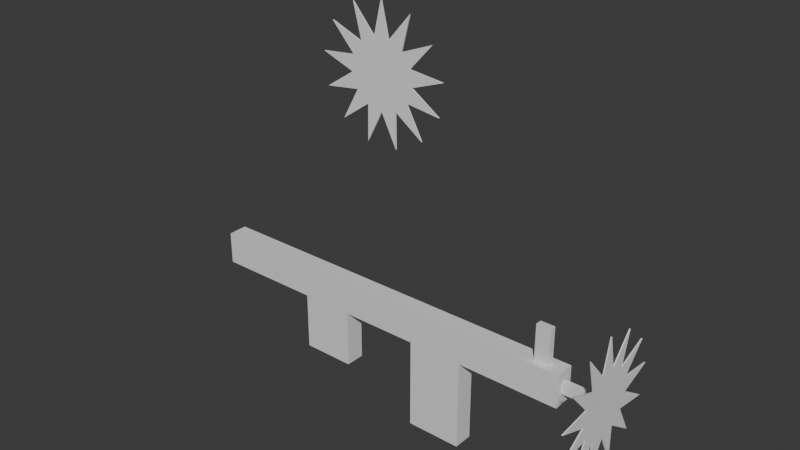 # Source: LowPolyFPS.blend  (saved by Blender 4.5.88; exported with 4.5.12 LTS)
import bpy
from mathutils import Matrix  # noqa: F401  (used for matrix-valued properties, if any)

bpy.ops.wm.read_factory_settings(use_empty=True)
scene = bpy.context.scene
scene.name = 'Scene'

# ---- collections
col_collection = bpy.data.collections.new('Collection'); scene.collection.children.link(col_collection)

# ---- materials (node trees are filled in below, after node groups)
mat_material = bpy.data.materials.new('Material')
mat_material.alpha_threshold = 0.0
mat_material.roughness = 0.5
mat_material.line_color = (0.0, 0.0, 0.0, 1.0)

# ---- material node trees
mat_material.use_nodes = True; mat_material.node_tree.nodes.clear()
_N = mat_material.node_tree.nodes; _L = mat_material.node_tree.links
n0 = _N.new('ShaderNodeOutputMaterial'); n0.name = 'Material Output'; n0.location = (200, 100)
n1 = _N.new('ShaderNodeBsdfPrincipled'); n1.name = 'Principled BSDF'; n1.location = (-200, 100)
n1.inputs[3].default_value = 1.45
_L.new(n1.outputs[0], n0.inputs[0])
n0.is_active_output = True

# ---- world
world_world = bpy.data.worlds.new('World'); scene.world = world_world
world_world.use_nodes = True; world_world.node_tree.nodes.clear()
_N = world_world.node_tree.nodes; _L = world_world.node_tree.links
n0 = _N.new('ShaderNodeOutputWorld'); n0.name = 'World Output'; n0.location = (200, 100)
n1 = _N.new('ShaderNodeBackground'); n1.name = 'Background'; n1.location = (-200, 100)
n1.inputs[0].default_value = (0.05088, 0.05088, 0.05088, 1.0)
_L.new(n1.outputs[0], n0.inputs[0])
n0.is_active_output = True
world_world.color = (0.05088, 0.05088, 0.05088)
world_world.sun_shadow_jitter_overblur = 0.0

# ---- meshes
me_cube = bpy.data.meshes.new('Cube')
me_cube.from_pydata([(1.0, 1.0, 1.0), (1.0, 1.0, -1.0), (1.0, -1.0, 1.0), (1.0, -1.0, -1.0), (-1.0, 1.0, 1.0), (-1.0, 1.0, -1.0), (-1.0, -1.0, 1.0), (-1.0, -1.0, -1.0), (-1.0, 0.3, -1.0), (1.0, 0.3, 1.0), (-1.0, 0.3, 1.0), (1.0, 0.3, -1.0), (-1.0, -0.35, -1.0), (1.0, -0.35, 1.0), (-1.0, -0.35, 1.0), (1.0, -0.35, -1.0), (1.0, 1.0, -0.3), (-1.0, -1.0, -0.3), (1.0, -1.0, -0.3), (-1.0, 1.0, -0.3), (1.0, 0.3, -0.3), (-1.0, 0.3, -0.3), (-1.0, -0.35, -0.3), (1.0, -0.35, -0.3), (-1.0, -1.0, 0.35), (1.0, 1.0, 0.35), (1.0, -1.0, 0.35), (-1.0, 1.0, 0.35), (1.0, 0.3, 0.35), (-1.0, 0.3, 0.35), (-1.0, -0.35, 0.35), (1.0, -0.35, 0.35), (1.105, 0.3, 0.35), (1.105, 0.3, -0.3), (1.105, -0.35, 0.35), (1.105, -0.35, -0.3), (0.8555, 1.0, -1.0), (0.8555, -1.0, 1.0), (0.8555, -1.0, -1.0), (0.8555, 1.0, 1.0), (0.8555, 0.3, -1.0), (0.8555, 0.3, 1.0), (0.8555, -0.35, -1.0), (0.8555, -0.35, 1.0), (0.8555, 1.0, -0.3), (0.8555, -1.0, -0.3), (0.8555, 1.0, 0.35), (0.8555, -1.0, 0.35), (0.9284, -1.0, -1.0), (0.9284, 1.0, 1.0), (0.9284, 0.3, 1.0), (0.9284, -0.35, 1.0), (0.9284, 1.0, -0.3), (0.9284, 1.0, 0.35), (0.9284, 1.0, -1.0), (0.9284, -1.0, 1.0), (0.9284, 0.3, -1.0), (0.9284, -0.35, -1.0), (0.9284, -1.0, -0.3), (0.9284, -1.0, 0.35), (0.8555, 0.3, 1.726), (0.8555, -0.35, 1.726), (0.9284, 0.3, 1.726), (0.9284, -0.35, 1.726), (0.8555, 0.3, 2.451), (0.8555, -0.35, 2.451), (0.9284, 0.3, 2.451), (0.9284, -0.35, 2.451), (0.8555, 0.3, 3.177), (0.8555, -0.35, 3.177), (0.9284, 0.3, 3.177), (0.9284, -0.35, 3.177), (-0.08314, 1.0, -1.0), (-0.08314, -1.0, 1.0), (-0.08314, 0.3, -1.0), (-0.08314, -0.35, -1.0), (-0.08314, -1.0, -0.3), (-0.08314, -1.0, 0.35), (-0.08314, -1.0, -1.0), (-0.08314, 1.0, 1.0), (-0.08314, 0.3, 1.0), (-0.08314, -0.35, 1.0), (-0.08314, 1.0, -0.3), (-0.08314, 1.0, 0.35), (-0.458, 1.0, -1.0), (-0.458, -1.0, 1.0), (-0.458, 0.3, -1.0), (-0.458, -0.35, -1.0), (-0.458, -1.0, -0.3), (-0.458, -1.0, 0.35), (-0.458, -1.0, -1.0), (-0.458, 1.0, 1.0), (-0.458, 0.3, 1.0), (-0.458, -0.35, 1.0), (-0.458, 1.0, -0.3), (-0.458, 1.0, 0.35), (-0.19, -1.0, -1.0), (-0.19, 1.0, 1.0), (-0.19, 0.3, 1.0), (-0.19, -0.35, 1.0), (-0.19, 1.0, -0.3), (-0.19, 1.0, 0.35), (-0.19, 1.0, -1.0), (-0.19, -1.0, 1.0), (-0.19, 0.3, -1.0), (-0.19, -0.35, -1.0), (-0.19, -1.0, -0.3), (-0.19, -1.0, 0.35), (-0.19, 1.0, -1.0), (-0.458, 1.0, -1.0), (-0.19, 0.3, -1.0), (-0.458, 0.3, -1.0), (-0.19, -0.35, -1.0), (-0.458, -0.35, -1.0), (-0.458, -1.0, -1.0), (-0.19, -1.0, -1.0), (-0.19, 1.0, -4.526), (-0.458, 1.0, -4.526), (-0.19, 0.3, -4.526), (-0.458, 0.3, -4.526), (-0.19, -0.35, -4.526), (-0.458, -0.35, -4.526), (-0.458, -1.0, -4.526), (-0.19, -1.0, -4.526), (0.4854, -1.0, -1.0), (0.4854, 1.0, 1.0), (0.4854, 0.3, 1.0), (0.4854, -0.35, 1.0), (0.4854, 1.0, -0.3), (0.4854, 1.0, 0.35), (0.4854, 1.0, -1.0), (0.4854, -1.0, 1.0), (0.4854, 0.3, -1.0), (0.4854, -0.35, -1.0), (0.4854, -1.0, -0.3), (0.4854, -1.0, 0.35), (0.2058, 1.0, -1.0), (0.2058, -1.0, 1.0), (0.2058, 0.3, -1.0), (0.2058, -0.35, -1.0), (0.2058, -1.0, -0.3), (0.2058, -1.0, 0.35), (0.2058, -1.0, -1.0), (0.2058, 1.0, 1.0), (0.2058, 0.3, 1.0), (0.2058, -0.35, 1.0), (0.2058, 1.0, -0.3), (0.2058, 1.0, 0.35), (0.2058, -1.0, -6.539), (0.4854, -1.0, -6.539), (0.4854, -0.35, -6.539), (0.4854, 1.0, -6.539), (0.4854, 0.3, -6.539), (0.2058, 1.0, -6.539), (0.2058, 0.3, -6.539), (0.2058, -0.35, -6.539)], [], [(93, 14, 6, 85), (89, 85, 6, 24), (29, 10, 4, 27), (57, 15, 3, 48), (31, 13, 2, 26), (53, 49, 0, 25), (25, 0, 9, 28), (54, 1, 11, 56), (30, 14, 10, 29), (91, 4, 10, 92), (24, 6, 14, 30), (28, 9, 13, 31), (56, 11, 15, 57), (92, 10, 14, 93), (11, 20, 23, 15), (7, 17, 22, 12), (12, 22, 21, 8), (1, 16, 20, 11), (54, 52, 16, 1), (15, 23, 18, 3), (8, 21, 19, 5), (90, 88, 17, 7), (20, 28, 32, 33), (17, 24, 30, 22), (22, 30, 29, 21), (16, 25, 28, 20), (52, 53, 25, 16), (23, 31, 26, 18), (21, 29, 27, 19), (88, 89, 24, 17), (33, 32, 34, 35), (28, 31, 34, 32), (31, 23, 35, 34), (23, 20, 33, 35), (58, 59, 47, 45), (128, 129, 46, 44), (48, 58, 45, 38), (130, 128, 44, 36), (51, 50, 62, 63), (132, 40, 42, 133), (49, 39, 41, 50), (130, 36, 40, 132), (129, 125, 39, 46), (133, 42, 38, 124), (59, 55, 37, 47), (51, 43, 37, 55), (13, 51, 55, 2), (26, 2, 55, 59), (0, 49, 50, 9), (9, 50, 51, 13), (3, 18, 58, 48), (18, 26, 59, 58), (44, 46, 53, 52), (36, 44, 52, 54), (40, 56, 57, 42), (36, 54, 56, 40), (46, 39, 49, 53), (42, 57, 48, 38), (61, 63, 67, 65), (50, 41, 60, 62), (41, 43, 61, 60), (43, 51, 63, 61), (67, 66, 70, 71), (60, 61, 65, 64), (63, 62, 66, 67), (62, 60, 64, 66), (70, 68, 69, 71), (66, 64, 68, 70), (65, 67, 71, 69), (64, 65, 69, 68), (105, 75, 78, 96), (101, 97, 79, 83), (102, 72, 74, 104), (104, 74, 75, 105), (102, 100, 82, 72), (100, 101, 83, 82), (140, 141, 77, 76), (142, 140, 76, 78), (144, 80, 81, 145), (143, 79, 80, 144), (141, 137, 73, 77), (145, 81, 73, 137), (19, 27, 95, 94), (5, 19, 94, 84), (8, 86, 87, 12), (5, 84, 86, 8), (27, 4, 91, 95), (12, 87, 90, 7), (106, 107, 89, 88), (96, 106, 88, 90), (98, 92, 93, 99), (97, 91, 92, 98), (107, 103, 85, 89), (99, 93, 85, 103), (81, 99, 103, 73), (77, 73, 103, 107), (79, 97, 98, 80), (80, 98, 99, 81), (78, 76, 106, 96), (76, 77, 107, 106), (94, 95, 101, 100), (84, 94, 100, 102), (96, 90, 114, 115), (86, 84, 109, 111), (95, 91, 97, 101), (90, 87, 113, 114), (110, 112, 120, 118), (112, 115, 123, 120), (109, 108, 116, 117), (104, 105, 112, 110), (84, 102, 108, 109), (105, 96, 115, 112), (87, 86, 111, 113), (102, 104, 110, 108), (119, 118, 120, 121), (117, 116, 118, 119), (121, 120, 123, 122), (114, 113, 121, 122), (113, 111, 119, 121), (108, 110, 118, 116), (115, 114, 122, 123), (111, 109, 117, 119), (43, 127, 131, 37), (47, 37, 131, 135), (39, 125, 126, 41), (41, 126, 127, 43), (38, 45, 134, 124), (45, 47, 135, 134), (138, 136, 153, 154), (147, 143, 125, 129), (142, 139, 155, 148), (132, 133, 150, 152), (136, 146, 128, 130), (146, 147, 129, 128), (82, 83, 147, 146), (72, 82, 146, 136), (74, 138, 139, 75), (72, 136, 138, 74), (83, 79, 143, 147), (75, 139, 142, 78), (127, 145, 137, 131), (135, 131, 137, 141), (125, 143, 144, 126), (126, 144, 145, 127), (124, 134, 140, 142), (134, 135, 141, 140), (155, 150, 149, 148), (153, 151, 152, 154), (154, 152, 150, 155), (136, 130, 151, 153), (124, 142, 148, 149), (130, 132, 152, 151), (133, 124, 149, 150), (139, 138, 154, 155)])
_uv = me_cube.uv_layers.new(name='UVMap')
_uv.uv.foreach_set('vector', [0.8072, 0.6687, 0.875, 0.6687, 0.875, 0.75, 0.8072, 0.75, 0.5438, 0.9322, 0.625, 0.9322, 0.625, 1.0, 0.5437, 1.0, 0.5437, 0.1625, 0.625, 0.1625, 0.625, 0.25, 0.5438, 0.25, 0.366, 0.6688, 0.375, 0.6687, 0.375, 0.75, 0.366, 0.75, 0.5438, 0.6687, 0.625, 0.6687, 0.625, 0.75, 0.5438, 0.75, 0.5438, 0.491, 0.625, 0.491, 0.625, 0.5, 0.5438, 0.5, 0.5438, 0.5, 0.625, 0.5, 0.625, 0.5875, 0.5437, 0.5875, 0.366, 0.5, 0.375, 0.5, 0.375, 0.5875, 0.366, 0.5875, 0.5438, 0.08125, 0.625, 0.08125, 0.625, 0.1625, 0.5437, 0.1625, 0.8072, 0.5, 0.875, 0.5, 0.875, 0.5875, 0.8072, 0.5875, 0.5437, 0.0, 0.625, 0.0, 0.625, 0.08125, 0.5438, 0.08125, 0.5437, 0.5875, 0.625, 0.5875, 0.625, 0.6687, 0.5438, 0.6687, 0.366, 0.5875, 0.375, 0.5875, 0.375, 0.6687, 0.366, 0.6688, 0.8072, 0.5875, 0.875, 0.5875, 0.875, 0.6687, 0.8072, 0.6687, 0.375, 0.5875, 0.4625, 0.5875, 0.4625, 0.6687, 0.375, 0.6687, 0.375, 0.0, 0.4625, 0.0, 0.4625, 0.08125, 0.375, 0.08125, 0.375, 0.08125, 0.4625, 0.08125, 0.4625, 0.1625, 0.375, 0.1625, 0.375, 0.5, 0.4625, 0.5, 0.4625, 0.5875, 0.375, 0.5875, 0.375, 0.491, 0.4625, 0.491, 0.4625, 0.5, 0.375, 0.5, 0.375, 0.6687, 0.4625, 0.6687, 0.4625, 0.75, 0.375, 0.75, 0.375, 0.1625, 0.4625, 0.1625, 0.4625, 0.25, 0.375, 0.25, 0.375, 0.9322, 0.4625, 0.9322, 0.4625, 1.0, 0.375, 1.0, 0.4625, 0.5875, 0.5437, 0.5875, 0.5437, 0.5875, 0.4625, 0.5875, 0.4625, 0.0, 0.5437, 0.0, 0.5438, 0.08125, 0.4625, 0.08125, 0.4625, 0.08125, 0.5438, 0.08125, 0.5437, 0.1625, 0.4625, 0.1625, 0.4625, 0.5, 0.5438, 0.5, 0.5437, 0.5875, 0.4625, 0.5875, 0.4625, 0.491, 0.5438, 0.491, 0.5438, 0.5, 0.4625, 0.5, 0.4625, 0.6687, 0.5438, 0.6687, 0.5438, 0.75, 0.4625, 0.75, 0.4625, 0.1625, 0.5437, 0.1625, 0.5438, 0.25, 0.4625, 0.25, 0.4625, 0.9322, 0.5438, 0.9322, 0.5437, 1.0, 0.4625, 1.0, 0.4625, 0.5875, 0.5437, 0.5875, 0.5438, 0.6687, 0.4625, 0.6687, 0.5437, 0.5875, 0.5438, 0.6687, 0.5438, 0.6687, 0.5437, 0.5875, 0.5438, 0.6687, 0.4625, 0.6687, 0.4625, 0.6687, 0.5438, 0.6687, 0.4625, 0.6687, 0.4625, 0.5875, 0.4625, 0.5875, 0.4625, 0.6687, 0.4625, 0.759, 0.5438, 0.759, 0.5438, 0.7681, 0.4625, 0.7681, 0.4625, 0.4357, 0.5438, 0.4357, 0.5438, 0.4819, 0.4625, 0.4819, 0.375, 0.759, 0.4625, 0.759, 0.4625, 0.7681, 0.375, 0.7681, 0.375, 0.4357, 0.4625, 0.4357, 0.4625, 0.4819, 0.375, 0.4819, 0.634, 0.6688, 0.634, 0.5875, 0.634, 0.5875, 0.634, 0.6688, 0.3107, 0.5875, 0.3569, 0.5875, 0.3569, 0.6688, 0.3107, 0.6688, 0.634, 0.5, 0.6431, 0.5, 0.6431, 0.5875, 0.634, 0.5875, 0.3107, 0.5, 0.3569, 0.5, 0.3569, 0.5875, 0.3107, 0.5875, 0.5438, 0.4357, 0.625, 0.4357, 0.625, 0.4819, 0.5438, 0.4819, 0.3107, 0.6688, 0.3569, 0.6688, 0.3569, 0.75, 0.3107, 0.75, 0.5438, 0.759, 0.625, 0.759, 0.625, 0.7681, 0.5438, 0.7681, 0.634, 0.6688, 0.6431, 0.6688, 0.6431, 0.75, 0.634, 0.75, 0.625, 0.6687, 0.634, 0.6688, 0.634, 0.75, 0.625, 0.75, 0.5438, 0.75, 0.625, 0.75, 0.625, 0.759, 0.5438, 0.759, 0.625, 0.5, 0.634, 0.5, 0.634, 0.5875, 0.625, 0.5875, 0.625, 0.5875, 0.634, 0.5875, 0.634, 0.6688, 0.625, 0.6687, 0.375, 0.75, 0.4625, 0.75, 0.4625, 0.759, 0.375, 0.759, 0.4625, 0.75, 0.5438, 0.75, 0.5438, 0.759, 0.4625, 0.759, 0.4625, 0.4819, 0.5438, 0.4819, 0.5438, 0.491, 0.4625, 0.491, 0.375, 0.4819, 0.4625, 0.4819, 0.4625, 0.491, 0.375, 0.491, 0.3569, 0.5875, 0.366, 0.5875, 0.366, 0.6688, 0.3569, 0.6688, 0.3569, 0.5, 0.366, 0.5, 0.366, 0.5875, 0.3569, 0.5875, 0.5438, 0.4819, 0.625, 0.4819, 0.625, 0.491, 0.5438, 0.491, 0.3569, 0.6688, 0.366, 0.6688, 0.366, 0.75, 0.3569, 0.75, 0.6431, 0.6688, 0.634, 0.6688, 0.634, 0.6688, 0.6431, 0.6688, 0.634, 0.5875, 0.6431, 0.5875, 0.6431, 0.5875, 0.634, 0.5875, 0.6431, 0.5875, 0.6431, 0.6688, 0.6431, 0.6688, 0.6431, 0.5875, 0.6431, 0.6688, 0.634, 0.6688, 0.634, 0.6688, 0.6431, 0.6688, 0.634, 0.6688, 0.634, 0.5875, 0.634, 0.5875, 0.634, 0.6688, 0.6431, 0.5875, 0.6431, 0.6688, 0.6431, 0.6688, 0.6431, 0.5875, 0.634, 0.6688, 0.634, 0.5875, 0.634, 0.5875, 0.634, 0.6688, 0.634, 0.5875, 0.6431, 0.5875, 0.6431, 0.5875, 0.634, 0.5875, 0.634, 0.5875, 0.6431, 0.5875, 0.6431, 0.6688, 0.634, 0.6688, 0.634, 0.5875, 0.6431, 0.5875, 0.6431, 0.5875, 0.634, 0.5875, 0.6431, 0.6688, 0.634, 0.6688, 0.634, 0.6688, 0.6431, 0.6688, 0.6431, 0.5875, 0.6431, 0.6688, 0.6431, 0.6688, 0.6431, 0.5875, 0.2263, 0.6688, 0.2396, 0.6687, 0.2396, 0.75, 0.2263, 0.75, 0.5438, 0.3513, 0.625, 0.3513, 0.625, 0.3646, 0.5438, 0.3646, 0.2263, 0.5, 0.2396, 0.5, 0.2396, 0.5875, 0.2263, 0.5875, 0.2263, 0.5875, 0.2396, 0.5875, 0.2396, 0.6687, 0.2263, 0.6688, 0.375, 0.3513, 0.4625, 0.3513, 0.4625, 0.3646, 0.375, 0.3646, 0.4625, 0.3513, 0.5438, 0.3513, 0.5438, 0.3646, 0.4625, 0.3646, 0.4625, 0.8493, 0.5438, 0.8493, 0.5438, 0.8854, 0.4625, 0.8854, 0.375, 0.8493, 0.4625, 0.8493, 0.4625, 0.8854, 0.375, 0.8854, 0.7243, 0.5875, 0.7604, 0.5875, 0.7604, 0.6687, 0.7243, 0.6688, 0.7243, 0.5, 0.7604, 0.5, 0.7604, 0.5875, 0.7243, 0.5875, 0.5438, 0.8493, 0.625, 0.8493, 0.625, 0.8854, 0.5438, 0.8854, 0.7243, 0.6688, 0.7604, 0.6687, 0.7604, 0.75, 0.7243, 0.75, 0.4625, 0.25, 0.5438, 0.25, 0.5438, 0.3178, 0.4625, 0.3178, 0.375, 0.25, 0.4625, 0.25, 0.4625, 0.3178, 0.375, 0.3178, 0.125, 0.5875, 0.1928, 0.5875, 0.1928, 0.6687, 0.125, 0.6687, 0.125, 0.5, 0.1928, 0.5, 0.1928, 0.5875, 0.125, 0.5875, 0.5438, 0.25, 0.625, 0.25, 0.625, 0.3178, 0.5438, 0.3178, 0.125, 0.6687, 0.1928, 0.6687, 0.1928, 0.75, 0.125, 0.75, 0.4625, 0.8987, 0.5438, 0.8987, 0.5438, 0.9322, 0.4625, 0.9322, 0.375, 0.8987, 0.4625, 0.8987, 0.4625, 0.9322, 0.375, 0.9322, 0.7737, 0.5875, 0.8072, 0.5875, 0.8072, 0.6687, 0.7737, 0.6687, 0.7737, 0.5, 0.8072, 0.5, 0.8072, 0.5875, 0.7737, 0.5875, 0.5438, 0.8987, 0.625, 0.8987, 0.625, 0.9322, 0.5438, 0.9322, 0.7737, 0.6687, 0.8072, 0.6687, 0.8072, 0.75, 0.7737, 0.75, 0.7604, 0.6687, 0.7737, 0.6687, 0.7737, 0.75, 0.7604, 0.75, 0.5438, 0.8854, 0.625, 0.8854, 0.625, 0.8987, 0.5438, 0.8987, 0.7604, 0.5, 0.7737, 0.5, 0.7737, 0.5875, 0.7604, 0.5875, 0.7604, 0.5875, 0.7737, 0.5875, 0.7737, 0.6687, 0.7604, 0.6687, 0.375, 0.8854, 0.4625, 0.8854, 0.4625, 0.8987, 0.375, 0.8987, 0.4625, 0.8854, 0.5438, 0.8854, 0.5438, 0.8987, 0.4625, 0.8987, 0.4625, 0.3178, 0.5438, 0.3178, 0.5438, 0.3513, 0.4625, 0.3513, 0.375, 0.3178, 0.4625, 0.3178, 0.4625, 0.3513, 0.375, 0.3513, 0.375, 0.8987, 0.375, 0.9322, 0.375, 0.9322, 0.375, 0.8987, 0.1928, 0.5875, 0.1928, 0.5, 0.1928, 0.5, 0.1928, 0.5875, 0.5438, 0.3178, 0.625, 0.3178, 0.625, 0.3513, 0.5438, 0.3513, 0.1928, 0.75, 0.1928, 0.6687, 0.1928, 0.6687, 0.1928, 0.75, 0.2263, 0.5875, 0.2263, 0.6688, 0.2263, 0.6688, 0.2263, 0.5875, 0.2263, 0.6688, 0.2263, 0.75, 0.2263, 0.75, 0.2263, 0.6688, 0.375, 0.3178, 0.375, 0.3513, 0.375, 0.3513, 0.375, 0.3178, 0.2263, 0.5875, 0.2263, 0.6688, 0.2263, 0.6688, 0.2263, 0.5875, 0.375, 0.3178, 0.375, 0.3513, 0.375, 0.3513, 0.375, 0.3178, 0.2263, 0.6688, 0.2263, 0.75, 0.2263, 0.75, 0.2263, 0.6688, 0.1928, 0.6687, 0.1928, 0.5875, 0.1928, 0.5875, 0.1928, 0.6687, 0.2263, 0.5, 0.2263, 0.5875, 0.2263, 0.5875, 0.2263, 0.5, 0.1928, 0.5875, 0.2263, 0.5875, 0.2263, 0.6688, 0.1928, 0.6687, 0.1928, 0.5, 0.2263, 0.5, 0.2263, 0.5875, 0.1928, 0.5875, 0.1928, 0.6687, 0.2263, 0.6688, 0.2263, 0.75, 0.1928, 0.75, 0.1928, 0.75, 0.1928, 0.6687, 0.1928, 0.6687, 0.1928, 0.75, 0.1928, 0.6687, 0.1928, 0.5875, 0.1928, 0.5875, 0.1928, 0.6687, 0.2263, 0.5, 0.2263, 0.5875, 0.2263, 0.5875, 0.2263, 0.5, 0.375, 0.8987, 0.375, 0.9322, 0.375, 0.9322, 0.375, 0.8987, 0.1928, 0.5875, 0.1928, 0.5, 0.1928, 0.5, 0.1928, 0.5875, 0.6431, 0.6688, 0.6893, 0.6688, 0.6893, 0.75, 0.6431, 0.75, 0.5438, 0.7681, 0.625, 0.7681, 0.625, 0.8143, 0.5438, 0.8143, 0.6431, 0.5, 0.6893, 0.5, 0.6893, 0.5875, 0.6431, 0.5875, 0.6431, 0.5875, 0.6893, 0.5875, 0.6893, 0.6688, 0.6431, 0.6688, 0.375, 0.7681, 0.4625, 0.7681, 0.4625, 0.8143, 0.375, 0.8143, 0.4625, 0.7681, 0.5438, 0.7681, 0.5438, 0.8143, 0.4625, 0.8143, 0.2757, 0.5875, 0.2757, 0.5, 0.2757, 0.5, 0.2757, 0.5875, 0.5438, 0.4007, 0.625, 0.4007, 0.625, 0.4357, 0.5438, 0.4357, 0.2757, 0.75, 0.2757, 0.6688, 0.2757, 0.6688, 0.2757, 0.75, 0.3107, 0.5875, 0.3107, 0.6688, 0.3107, 0.6688, 0.3107, 0.5875, 0.375, 0.4007, 0.4625, 0.4007, 0.4625, 0.4357, 0.375, 0.4357, 0.4625, 0.4007, 0.5438, 0.4007, 0.5438, 0.4357, 0.4625, 0.4357, 0.4625, 0.3646, 0.5438, 0.3646, 0.5438, 0.4007, 0.4625, 0.4007, 0.375, 0.3646, 0.4625, 0.3646, 0.4625, 0.4007, 0.375, 0.4007, 0.2396, 0.5875, 0.2757, 0.5875, 0.2757, 0.6688, 0.2396, 0.6687, 0.2396, 0.5, 0.2757, 0.5, 0.2757, 0.5875, 0.2396, 0.5875, 0.5438, 0.3646, 0.625, 0.3646, 0.625, 0.4007, 0.5438, 0.4007, 0.2396, 0.6687, 0.2757, 0.6688, 0.2757, 0.75, 0.2396, 0.75, 0.6893, 0.6688, 0.7243, 0.6688, 0.7243, 0.75, 0.6893, 0.75, 0.5438, 0.8143, 0.625, 0.8143, 0.625, 0.8493, 0.5438, 0.8493, 0.6893, 0.5, 0.7243, 0.5, 0.7243, 0.5875, 0.6893, 0.5875, 0.6893, 0.5875, 0.7243, 0.5875, 0.7243, 0.6688, 0.6893, 0.6688, 0.375, 0.8143, 0.4625, 0.8143, 0.4625, 0.8493, 0.375, 0.8493, 0.4625, 0.8143, 0.5438, 0.8143, 0.5438, 0.8493, 0.4625, 0.8493, 0.2757, 0.6688, 0.3107, 0.6688, 0.3107, 0.75, 0.2757, 0.75, 0.2757, 0.5, 0.3107, 0.5, 0.3107, 0.5875, 0.2757, 0.5875, 0.2757, 0.5875, 0.3107, 0.5875, 0.3107, 0.6688, 0.2757, 0.6688, 0.375, 0.4007, 0.375, 0.4357, 0.375, 0.4357, 0.375, 0.4007, 0.375, 0.8143, 0.375, 0.8493, 0.375, 0.8493, 0.375, 0.8143, 0.3107, 0.5, 0.3107, 0.5875, 0.3107, 0.5875, 0.3107, 0.5, 0.3107, 0.6688, 0.3107, 0.75, 0.3107, 0.75, 0.3107, 0.6688, 0.2757, 0.6688, 0.2757, 0.5875, 0.2757, 0.5875, 0.2757, 0.6688])
me_cube.materials.append(mat_material)
me_cube.use_mirror_vertex_groups = False
me_cube.update()
me_star = bpy.data.meshes.new('Star')
me_star.from_pydata([(0.0, 0.0, 0.01), (0.0, 0.0, -0.01), (0.5, 0.0, 0.01), (0.5, 0.0, -0.01), (0.9709, 0.2393, 0.01), (0.9709, 0.2393, -0.01), (0.4427, 0.2324, 0.01), (0.4427, 0.2324, -0.01), (0.7485, 0.6631, 0.01), (0.7485, 0.6631, -0.01), (0.284, 0.4115, 0.01), (0.284, 0.4115, -0.01), (0.3546, 0.935, 0.01), (0.3546, 0.935, -0.01), (0.06027, 0.4964, 0.01), (0.06027, 0.4964, -0.01), (-0.1205, 0.9927, 0.01), (-0.1205, 0.9927, -0.01), (-0.1773, 0.4675, 0.01), (-0.1773, 0.4675, -0.01), (-0.5681, 0.823, 0.01), (-0.5681, 0.823, -0.01), (-0.3743, 0.3316, 0.01), (-0.3743, 0.3316, -0.01), (-0.8855, 0.4647, 0.01), (-0.8855, 0.4647, -0.01), (-0.4855, 0.1197, 0.01), (-0.4855, 0.1197, -0.01), (-1.0, 8.742e-08, 0.01), (-1.0, 8.742e-08, -0.01), (-0.4855, -0.1197, 0.01), (-0.4855, -0.1197, -0.01), (-0.8855, -0.4647, 0.01), (-0.8855, -0.4647, -0.01), (-0.3743, -0.3316, 0.01), (-0.3743, -0.3316, -0.01), (-0.5681, -0.823, 0.01), (-0.5681, -0.823, -0.01), (-0.1773, -0.4675, 0.01), (-0.1773, -0.4675, -0.01), (-0.1205, -0.9927, 0.01), (-0.1205, -0.9927, -0.01), (0.06027, -0.4964, 0.01), (0.06027, -0.4964, -0.01), (0.3546, -0.935, 0.01), (0.3546, -0.935, -0.01), (0.284, -0.4115, 0.01), (0.284, -0.4115, -0.01), (0.7485, -0.6631, 0.01), (0.7485, -0.6631, -0.01), (0.4427, -0.2324, 0.01), (0.4427, -0.2324, -0.01), (0.9709, -0.2393, 0.01), (0.9709, -0.2393, -0.01)], [], [(2, 0, 52), (0, 2, 4), (0, 4, 6), (0, 6, 8), (0, 8, 10), (0, 10, 12), (0, 12, 14), (0, 14, 16), (0, 16, 18), (0, 18, 20), (0, 20, 22), (0, 22, 24), (0, 24, 26), (0, 26, 28), (0, 28, 30), (0, 30, 32), (0, 32, 34), (0, 34, 36), (0, 36, 38), (0, 38, 40), (0, 40, 42), (0, 42, 44), (0, 44, 46), (0, 46, 48), (0, 48, 50), (0, 50, 52), (3, 2, 52, 53), (2, 3, 5, 4), (4, 5, 7, 6), (6, 7, 9, 8), (8, 9, 11, 10), (10, 11, 13, 12), (12, 13, 15, 14), (14, 15, 17, 16), (16, 17, 19, 18), (18, 19, 21, 20), (20, 21, 23, 22), (22, 23, 25, 24), (24, 25, 27, 26), (26, 27, 29, 28), (28, 29, 31, 30), (30, 31, 33, 32), (32, 33, 35, 34), (34, 35, 37, 36), (36, 37, 39, 38), (38, 39, 41, 40), (40, 41, 43, 42), (42, 43, 45, 44), (44, 45, 47, 46), (46, 47, 49, 48), (48, 49, 51, 50), (50, 51, 53, 52), (1, 3, 53), (3, 1, 5), (5, 1, 7), (7, 1, 9), (9, 1, 11), (11, 1, 13), (13, 1, 15), (15, 1, 17), (17, 1, 19), (19, 1, 21), (21, 1, 23), (23, 1, 25), (25, 1, 27), (27, 1, 29), (29, 1, 31), (31, 1, 33), (33, 1, 35), (35, 1, 37), (37, 1, 39), (39, 1, 41), (41, 1, 43), (43, 1, 45), (45, 1, 47), (47, 1, 49), (49, 1, 51), (51, 1, 53)])
me_star.update()
me_star_001 = bpy.data.meshes.new('Star.001')
me_star_001.from_pydata([(0.0, 0.0, 0.01), (0.0, 0.0, -0.01), (0.5, 0.0, 0.01), (0.5, 0.0, -0.01), (0.9709, 0.2393, 0.01), (0.9709, 0.2393, -0.01), (0.4427, 0.2324, 0.01), (0.4427, 0.2324, -0.01), (0.7485, 0.6631, 0.01), (0.7485, 0.6631, -0.01), (0.284, 0.4115, 0.01), (0.284, 0.4115, -0.01), (0.3546, 0.935, 0.01), (0.3546, 0.935, -0.01), (0.06027, 0.4964, 0.01), (0.06027, 0.4964, -0.01), (-0.1205, 0.9927, 0.01), (-0.1205, 0.9927, -0.01), (-0.1773, 0.4675, 0.01), (-0.1773, 0.4675, -0.01), (-0.5681, 0.823, 0.01), (-0.5681, 0.823, -0.01), (-0.3743, 0.3316, 0.01), (-0.3743, 0.3316, -0.01), (-0.8855, 0.4647, 0.01), (-0.8855, 0.4647, -0.01), (-0.4855, 0.1197, 0.01), (-0.4855, 0.1197, -0.01), (-1.0, 8.742e-08, 0.01), (-1.0, 8.742e-08, -0.01), (-0.4855, -0.1197, 0.01), (-0.4855, -0.1197, -0.01), (-0.8855, -0.4647, 0.01), (-0.8855, -0.4647, -0.01), (-0.3743, -0.3316, 0.01), (-0.3743, -0.3316, -0.01), (-0.5681, -0.823, 0.01), (-0.5681, -0.823, -0.01), (-0.1773, -0.4675, 0.01), (-0.1773, -0.4675, -0.01), (-0.1205, -0.9927, 0.01), (-0.1205, -0.9927, -0.01), (0.06027, -0.4964, 0.01), (0.06027, -0.4964, -0.01), (0.3546, -0.935, 0.01), (0.3546, -0.935, -0.01), (0.284, -0.4115, 0.01), (0.284, -0.4115, -0.01), (0.7485, -0.6631, 0.01), (0.7485, -0.6631, -0.01), (0.4427, -0.2324, 0.01), (0.4427, -0.2324, -0.01), (0.9709, -0.2393, 0.01), (0.9709, -0.2393, -0.01)], [], [(2, 0, 52), (0, 2, 4), (0, 4, 6), (0, 6, 8), (0, 8, 10), (0, 10, 12), (0, 12, 14), (0, 14, 16), (0, 16, 18), (0, 18, 20), (0, 20, 22), (0, 22, 24), (0, 24, 26), (0, 26, 28), (0, 28, 30), (0, 30, 32), (0, 32, 34), (0, 34, 36), (0, 36, 38), (0, 38, 40), (0, 40, 42), (0, 42, 44), (0, 44, 46), (0, 46, 48), (0, 48, 50), (0, 50, 52), (3, 2, 52, 53), (2, 3, 5, 4), (4, 5, 7, 6), (6, 7, 9, 8), (8, 9, 11, 10), (10, 11, 13, 12), (12, 13, 15, 14), (14, 15, 17, 16), (16, 17, 19, 18), (18, 19, 21, 20), (20, 21, 23, 22), (22, 23, 25, 24), (24, 25, 27, 26), (26, 27, 29, 28), (28, 29, 31, 30), (30, 31, 33, 32), (32, 33, 35, 34), (34, 35, 37, 36), (36, 37, 39, 38), (38, 39, 41, 40), (40, 41, 43, 42), (42, 43, 45, 44), (44, 45, 47, 46), (46, 47, 49, 48), (48, 49, 51, 50), (50, 51, 53, 52), (1, 3, 53), (3, 1, 5), (5, 1, 7), (7, 1, 9), (9, 1, 11), (11, 1, 13), (13, 1, 15), (15, 1, 17), (17, 1, 19), (19, 1, 21), (21, 1, 23), (23, 1, 25), (25, 1, 27), (27, 1, 29), (29, 1, 31), (31, 1, 33), (33, 1, 35), (35, 1, 37), (37, 1, 39), (39, 1, 41), (41, 1, 43), (43, 1, 45), (45, 1, 47), (47, 1, 49), (49, 1, 51), (51, 1, 53)])
me_star_001.update()

# ---- objects
ob_cube = bpy.data.objects.new('Cube', me_cube)
ob_star = bpy.data.objects.new('Star', me_star)
ob_star_001 = bpy.data.objects.new('Star.001', me_star_001)

# ---- transforms, parenting, visibility, modifiers, constraints
ob_cube.location = (0.0, 0.0, 0.0)
ob_cube.scale = (1.2, 0.06, 0.1)
ob_cube.lock_rotations_4d = False
ob_cube.empty_display_type = 'ARROWS'
ob_cube.lineart.crease_threshold = 0.0
ob_star.location = (1.436, 0.0, 0.0)
ob_star.rotation_euler = (0.0, 1.571, 0.0)
ob_star.scale = (0.4, 0.4, 0.4)
ob_star_001.location = (0.0, 0.0, 1.39)
ob_star_001.rotation_euler = (1.571, 1.571, 0.0)
ob_star_001.scale = (0.4, 0.4, 0.4)

# ---- collection membership
col_collection.objects.link(ob_cube)
col_collection.objects.link(ob_star)
col_collection.objects.link(ob_star_001)

# ---- scene / render settings (as saved in the file)
scene.frame_start = 1; scene.frame_end = 250; scene.frame_set(1)
scene.render.engine = 'BLENDER_EEVEE_NEXT'
bpy.context.view_layer.update()

# ---- added for rendering (the .blend has no active camera and no usable light): camera, sun
cam_auto = bpy.data.cameras.new('AutoCamera')
cam_auto.lens = 50.0
cam_auto.sensor_width = 36.0
cam_auto.clip_end = 1000.0
ob_auto_camera = bpy.data.objects.new('AutoCamera', cam_auto)
scene.collection.objects.link(ob_auto_camera)
ob_auto_camera.location = (3.52903, -4.09058, 3.29504)
ob_auto_camera.rotation_euler = (1.09748, -7.21219e-08, 0.694738)
scene.camera = ob_auto_camera
light_auto_sun = bpy.data.lights.new('AutoSun', 'SUN')
light_auto_sun.energy = 3.0
light_auto_sun.angle = 0.0523599
ob_auto_sun = bpy.data.objects.new('AutoSun', light_auto_sun)
scene.collection.objects.link(ob_auto_sun)
ob_auto_sun.rotation_euler = (0.872665, 0.174533, 0.523599)
bpy.context.view_layer.update()
